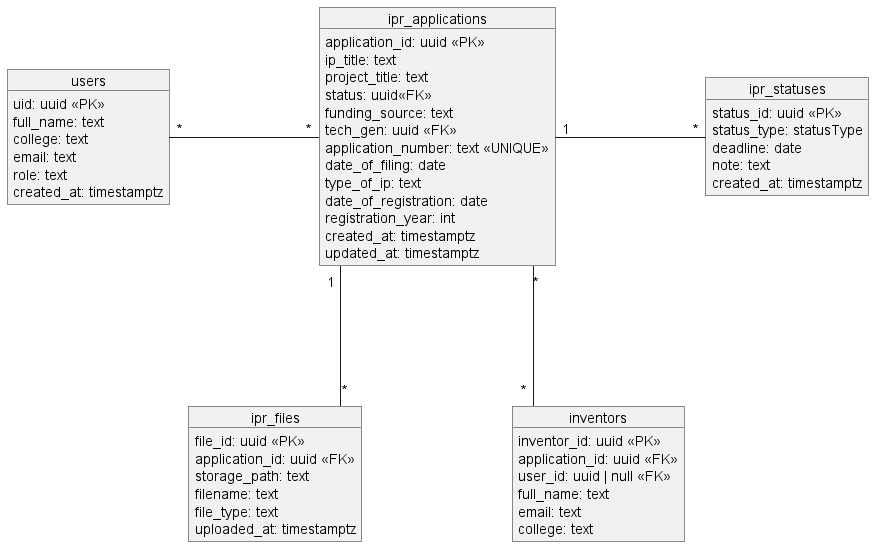

The diagram above was rendered by PlantUML. Its source (embedded in the PNG):
@startuml

hide circle
skinparam objectAttributeIconSize 0
skinparam linetype ortho
skinparam NodeSep 150
skinparam RankSep 140



object "users" as users {
  uid: uuid <<PK>>
  full_name: text
  college: text
  email: text
  role: text
  created_at: timestamptz
}

object "ipr_applications" as applications {
  application_id: uuid <<PK>>
  ip_title: text
  project_title: text
  status: uuid<<FK>>
  funding_source: text
  tech_gen: uuid <<FK>>
  application_number: text <<UNIQUE>>
  date_of_filing: date
  type_of_ip: text
  date_of_registration: date
  registration_year: int
  created_at: timestamptz
  updated_at: timestamptz
}

object "ipr_statuses" as statuses {
  status_id: uuid <<PK>>
  status_type: statusType
  deadline: date
  note: text
  created_at: timestamptz
}

object "ipr_files" as files {
  file_id: uuid <<PK>>
  application_id: uuid <<FK>>
  storage_path: text
  filename: text
  file_type: text
  uploaded_at: timestamptz
}

object "inventors" as inv {
  inventor_id: uuid <<PK>>
  application_id: uuid <<FK>>
  user_id: uuid | null <<FK>>
  full_name: text
  email: text
  college: text
}

applications "1" -down- "*" files
users "*" -right- "*" applications
applications "1" -right- "*" statuses
applications "*" -- "*" inv

@enduml